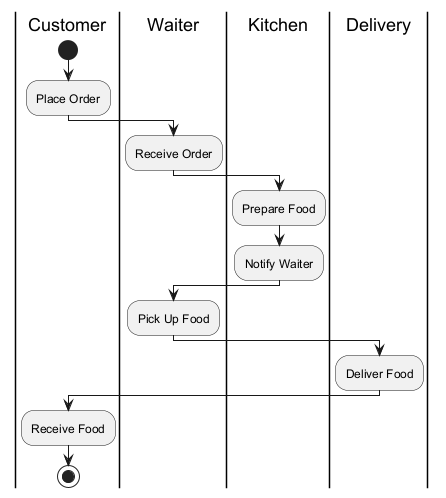

The diagram above was rendered by PlantUML. Its source (embedded in the PNG):
@startuml
|Customer|
start
:Place Order;
|Waiter|
:Receive Order;
|Kitchen|
:Prepare Food;
:Notify Waiter;
|Waiter|
:Pick Up Food;
|Delivery|
:Deliver Food;
|Customer|
:Receive Food;
stop
@enduml